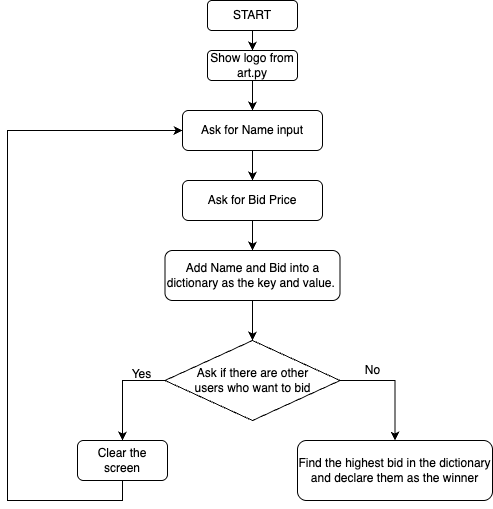

The diagram above was exported from draw.io. Its source (the exported page's mxGraphModel, read from the mxfile embedded in the PNG):
<mxGraphModel dx="883" dy="744" grid="1" gridSize="10" guides="1" tooltips="1" connect="1" arrows="1" fold="1" page="1" pageScale="1" pageWidth="1654" pageHeight="1169" math="0" shadow="0">
  <root>
    <mxCell id="0" />
    <mxCell id="1" parent="0" />
    <mxCell id="bfYaGmAvoGIVNhVpSVc3-3" value="" style="edgeStyle=orthogonalEdgeStyle;rounded=0;orthogonalLoop=1;jettySize=auto;html=1;" parent="1" source="bfYaGmAvoGIVNhVpSVc3-1" target="bfYaGmAvoGIVNhVpSVc3-2" edge="1">
      <mxGeometry relative="1" as="geometry" />
    </mxCell>
    <mxCell id="bfYaGmAvoGIVNhVpSVc3-1" value="START" style="rounded=1;whiteSpace=wrap;html=1;" parent="1" vertex="1">
      <mxGeometry x="480" y="40" width="90" height="30" as="geometry" />
    </mxCell>
    <mxCell id="bfYaGmAvoGIVNhVpSVc3-5" value="" style="edgeStyle=orthogonalEdgeStyle;rounded=0;orthogonalLoop=1;jettySize=auto;html=1;" parent="1" source="bfYaGmAvoGIVNhVpSVc3-2" target="bfYaGmAvoGIVNhVpSVc3-4" edge="1">
      <mxGeometry relative="1" as="geometry" />
    </mxCell>
    <mxCell id="bfYaGmAvoGIVNhVpSVc3-2" value="Show logo from art.py" style="rounded=1;whiteSpace=wrap;html=1;" parent="1" vertex="1">
      <mxGeometry x="480" y="90" width="90" height="30" as="geometry" />
    </mxCell>
    <mxCell id="bfYaGmAvoGIVNhVpSVc3-7" value="" style="edgeStyle=orthogonalEdgeStyle;rounded=0;orthogonalLoop=1;jettySize=auto;html=1;" parent="1" source="bfYaGmAvoGIVNhVpSVc3-4" target="bfYaGmAvoGIVNhVpSVc3-6" edge="1">
      <mxGeometry relative="1" as="geometry" />
    </mxCell>
    <mxCell id="bfYaGmAvoGIVNhVpSVc3-4" value="Ask for Name input" style="rounded=1;whiteSpace=wrap;html=1;" parent="1" vertex="1">
      <mxGeometry x="455" y="150" width="140" height="40" as="geometry" />
    </mxCell>
    <mxCell id="bfYaGmAvoGIVNhVpSVc3-9" value="" style="edgeStyle=orthogonalEdgeStyle;rounded=0;orthogonalLoop=1;jettySize=auto;html=1;" parent="1" source="bfYaGmAvoGIVNhVpSVc3-6" target="bfYaGmAvoGIVNhVpSVc3-8" edge="1">
      <mxGeometry relative="1" as="geometry" />
    </mxCell>
    <mxCell id="bfYaGmAvoGIVNhVpSVc3-6" value="Ask for Bid Price" style="rounded=1;whiteSpace=wrap;html=1;" parent="1" vertex="1">
      <mxGeometry x="455" y="220" width="140" height="40" as="geometry" />
    </mxCell>
    <mxCell id="bfYaGmAvoGIVNhVpSVc3-11" value="" style="edgeStyle=orthogonalEdgeStyle;rounded=0;orthogonalLoop=1;jettySize=auto;html=1;" parent="1" source="bfYaGmAvoGIVNhVpSVc3-8" edge="1">
      <mxGeometry relative="1" as="geometry">
        <mxPoint x="525" y="380" as="targetPoint" />
      </mxGeometry>
    </mxCell>
    <mxCell id="bfYaGmAvoGIVNhVpSVc3-8" value="Add Name and Bid into a dictionary as the key and value.&amp;nbsp;" style="rounded=1;whiteSpace=wrap;html=1;" parent="1" vertex="1">
      <mxGeometry x="437.5" y="290" width="175" height="50" as="geometry" />
    </mxCell>
    <mxCell id="bfYaGmAvoGIVNhVpSVc3-18" style="edgeStyle=orthogonalEdgeStyle;rounded=0;orthogonalLoop=1;jettySize=auto;html=1;exitX=0;exitY=1;exitDx=0;exitDy=0;entryX=0.5;entryY=0;entryDx=0;entryDy=0;" parent="1" source="bfYaGmAvoGIVNhVpSVc3-13" target="bfYaGmAvoGIVNhVpSVc3-17" edge="1">
      <mxGeometry relative="1" as="geometry">
        <Array as="points">
          <mxPoint x="481" y="420" />
          <mxPoint x="395" y="420" />
        </Array>
      </mxGeometry>
    </mxCell>
    <mxCell id="bfYaGmAvoGIVNhVpSVc3-21" style="edgeStyle=orthogonalEdgeStyle;rounded=0;orthogonalLoop=1;jettySize=auto;html=1;exitX=1;exitY=0.5;exitDx=0;exitDy=0;entryX=0.5;entryY=0;entryDx=0;entryDy=0;" parent="1" source="bfYaGmAvoGIVNhVpSVc3-13" target="bfYaGmAvoGIVNhVpSVc3-20" edge="1">
      <mxGeometry relative="1" as="geometry" />
    </mxCell>
    <mxCell id="bfYaGmAvoGIVNhVpSVc3-13" value="Ask if there are other &lt;br&gt;users who want to bid" style="rhombus;whiteSpace=wrap;html=1;" parent="1" vertex="1">
      <mxGeometry x="437.5" y="380" width="175" height="80" as="geometry" />
    </mxCell>
    <mxCell id="bfYaGmAvoGIVNhVpSVc3-16" value="Yes" style="text;html=1;align=center;verticalAlign=middle;resizable=0;points=[];autosize=1;" parent="1" vertex="1">
      <mxGeometry x="394" y="404" width="40" height="20" as="geometry" />
    </mxCell>
    <mxCell id="bfYaGmAvoGIVNhVpSVc3-19" style="edgeStyle=orthogonalEdgeStyle;rounded=0;orthogonalLoop=1;jettySize=auto;html=1;exitX=0.5;exitY=1;exitDx=0;exitDy=0;entryX=0;entryY=0.5;entryDx=0;entryDy=0;" parent="1" source="bfYaGmAvoGIVNhVpSVc3-17" target="bfYaGmAvoGIVNhVpSVc3-4" edge="1">
      <mxGeometry relative="1" as="geometry">
        <mxPoint x="280" y="370" as="targetPoint" />
        <Array as="points">
          <mxPoint x="395" y="540" />
          <mxPoint x="280" y="540" />
          <mxPoint x="280" y="170" />
        </Array>
      </mxGeometry>
    </mxCell>
    <mxCell id="bfYaGmAvoGIVNhVpSVc3-17" value="Clear the screen" style="rounded=1;whiteSpace=wrap;html=1;" parent="1" vertex="1">
      <mxGeometry x="350" y="480" width="90" height="40" as="geometry" />
    </mxCell>
    <mxCell id="bfYaGmAvoGIVNhVpSVc3-20" value="Find the highest bid in the dictionary and declare them as the winner" style="rounded=1;whiteSpace=wrap;html=1;" parent="1" vertex="1">
      <mxGeometry x="570" y="480" width="195" height="60" as="geometry" />
    </mxCell>
    <mxCell id="bfYaGmAvoGIVNhVpSVc3-22" value="No" style="text;html=1;align=center;verticalAlign=middle;resizable=0;points=[];autosize=1;" parent="1" vertex="1">
      <mxGeometry x="630" y="400" width="30" height="20" as="geometry" />
    </mxCell>
  </root>
</mxGraphModel>